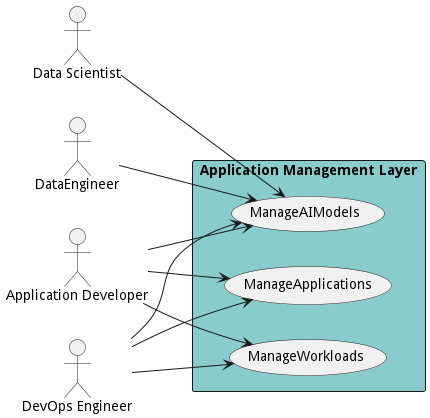

The diagram above was rendered by PlantUML. Its source (embedded in the PNG):
@startuml

left to right direction
Actor "Data Scientist" as DataScientist
Actor "DevOps Engineer" as DevOpsEngineer
Actor "ApplicationDeveloper" as ApplicationDeveloper
Actor "DataEngineer" as DataEngineer
Actor "DevOps Engineer" as DevOpsEngineer
Actor "Application Developer" as ApplicationDeveloper
Actor "Application Developer" as ApplicationDeveloper
Actor "DevOps Engineer" as DevOpsEngineer


rectangle "Application Management Layer" #88cccc {
usecase "ManageAIModels" as ManageAIModels
    DataScientist --> ManageAIModels
    DevOpsEngineer --> ManageAIModels
    ApplicationDeveloper --> ManageAIModels
    DataEngineer --> ManageAIModels
    usecase "ManageApplications" as ManageApplications
    DevOpsEngineer --> ManageApplications
    ApplicationDeveloper --> ManageApplications
    usecase "ManageWorkloads" as ManageWorkloads
    ApplicationDeveloper --> ManageWorkloads
    DevOpsEngineer --> ManageWorkloads
    }


@enduml